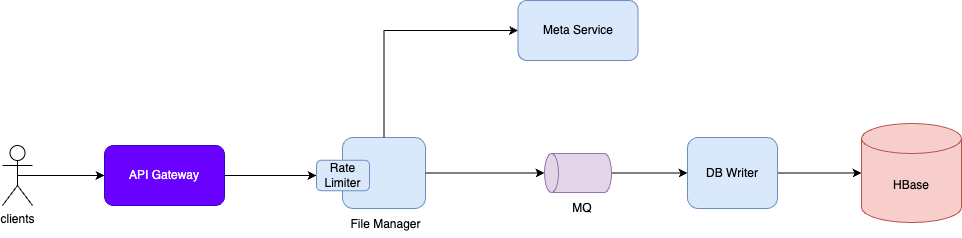

The diagram above was exported from draw.io. Its source (the exported page's mxGraphModel, read from the mxfile embedded in the PNG):
<mxGraphModel dx="990" dy="609" grid="0" gridSize="10" guides="1" tooltips="1" connect="1" arrows="1" fold="1" page="1" pageScale="1" pageWidth="2339" pageHeight="3300" math="0" shadow="0">
  <root>
    <mxCell id="0" />
    <mxCell id="1" parent="0" />
    <mxCell id="PxRVvclKWcUckUSE2TsX-11" style="edgeStyle=orthogonalEdgeStyle;rounded=0;orthogonalLoop=1;jettySize=auto;html=1;exitX=0.5;exitY=0.5;exitDx=0;exitDy=0;exitPerimeter=0;entryX=0;entryY=0.5;entryDx=0;entryDy=0;" edge="1" parent="1" source="PxRVvclKWcUckUSE2TsX-1" target="PxRVvclKWcUckUSE2TsX-2">
      <mxGeometry relative="1" as="geometry" />
    </mxCell>
    <mxCell id="PxRVvclKWcUckUSE2TsX-1" value="clients" style="shape=umlActor;verticalLabelPosition=bottom;verticalAlign=top;html=1;outlineConnect=0;" vertex="1" parent="1">
      <mxGeometry x="137" y="234" width="30" height="60" as="geometry" />
    </mxCell>
    <mxCell id="PxRVvclKWcUckUSE2TsX-14" style="edgeStyle=orthogonalEdgeStyle;rounded=0;orthogonalLoop=1;jettySize=auto;html=1;exitX=1;exitY=0.5;exitDx=0;exitDy=0;entryX=0;entryY=0.5;entryDx=0;entryDy=0;" edge="1" parent="1" source="PxRVvclKWcUckUSE2TsX-2" target="PxRVvclKWcUckUSE2TsX-3">
      <mxGeometry relative="1" as="geometry" />
    </mxCell>
    <mxCell id="PxRVvclKWcUckUSE2TsX-2" value="API Gateway" style="rounded=1;whiteSpace=wrap;html=1;fillColor=#6a00ff;fontColor=#ffffff;strokeColor=#3700CC;" vertex="1" parent="1">
      <mxGeometry x="239" y="234" width="120" height="60" as="geometry" />
    </mxCell>
    <mxCell id="PxRVvclKWcUckUSE2TsX-18" style="edgeStyle=orthogonalEdgeStyle;rounded=0;orthogonalLoop=1;jettySize=auto;html=1;exitX=1;exitY=0.5;exitDx=0;exitDy=0;" edge="1" parent="1" source="PxRVvclKWcUckUSE2TsX-4" target="PxRVvclKWcUckUSE2TsX-7">
      <mxGeometry relative="1" as="geometry" />
    </mxCell>
    <mxCell id="PxRVvclKWcUckUSE2TsX-4" value="DB Writer" style="rounded=1;whiteSpace=wrap;html=1;fillColor=#dae8fc;strokeColor=#6c8ebf;" vertex="1" parent="1">
      <mxGeometry x="822" y="226" width="90" height="71" as="geometry" />
    </mxCell>
    <mxCell id="PxRVvclKWcUckUSE2TsX-6" value="" style="rounded=1;whiteSpace=wrap;html=1;fillColor=#dae8fc;strokeColor=#6c8ebf;" vertex="1" parent="1">
      <mxGeometry x="477" y="226" width="83" height="71" as="geometry" />
    </mxCell>
    <mxCell id="PxRVvclKWcUckUSE2TsX-7" value="HBase" style="shape=cylinder3;whiteSpace=wrap;html=1;boundedLbl=1;backgroundOutline=1;size=15;fillColor=#f8cecc;strokeColor=#b85450;" vertex="1" parent="1">
      <mxGeometry x="996" y="212" width="100" height="99" as="geometry" />
    </mxCell>
    <mxCell id="PxRVvclKWcUckUSE2TsX-17" style="edgeStyle=orthogonalEdgeStyle;rounded=0;orthogonalLoop=1;jettySize=auto;html=1;exitX=0.5;exitY=1;exitDx=0;exitDy=0;exitPerimeter=0;" edge="1" parent="1" source="PxRVvclKWcUckUSE2TsX-8" target="PxRVvclKWcUckUSE2TsX-4">
      <mxGeometry relative="1" as="geometry" />
    </mxCell>
    <mxCell id="PxRVvclKWcUckUSE2TsX-8" value="" style="shape=cylinder3;whiteSpace=wrap;html=1;boundedLbl=1;backgroundOutline=1;size=7;rotation=-90;fillColor=#e1d5e7;strokeColor=#9673a6;" vertex="1" parent="1">
      <mxGeometry x="693" y="228" width="39" height="67" as="geometry" />
    </mxCell>
    <mxCell id="PxRVvclKWcUckUSE2TsX-9" value="MQ" style="text;html=1;align=center;verticalAlign=middle;whiteSpace=wrap;rounded=0;" vertex="1" parent="1">
      <mxGeometry x="687" y="282" width="60" height="30" as="geometry" />
    </mxCell>
    <mxCell id="PxRVvclKWcUckUSE2TsX-16" style="edgeStyle=orthogonalEdgeStyle;rounded=0;orthogonalLoop=1;jettySize=auto;html=1;exitX=0;exitY=0.5;exitDx=0;exitDy=0;entryX=0.5;entryY=0;entryDx=0;entryDy=0;startArrow=classic;startFill=1;endArrow=none;endFill=0;" edge="1" parent="1" source="PxRVvclKWcUckUSE2TsX-10" target="PxRVvclKWcUckUSE2TsX-6">
      <mxGeometry relative="1" as="geometry" />
    </mxCell>
    <mxCell id="PxRVvclKWcUckUSE2TsX-10" value="Meta Service" style="rounded=1;whiteSpace=wrap;html=1;fillColor=#dae8fc;strokeColor=#6c8ebf;" vertex="1" parent="1">
      <mxGeometry x="652.5" y="89" width="120" height="60" as="geometry" />
    </mxCell>
    <mxCell id="PxRVvclKWcUckUSE2TsX-3" value="Rate Limiter" style="rounded=1;whiteSpace=wrap;html=1;fillColor=#dae8fc;strokeColor=#6c8ebf;" vertex="1" parent="1">
      <mxGeometry x="451" y="248.75" width="53" height="30.5" as="geometry" />
    </mxCell>
    <mxCell id="PxRVvclKWcUckUSE2TsX-13" value="File Manager" style="text;html=1;align=center;verticalAlign=middle;whiteSpace=wrap;rounded=0;" vertex="1" parent="1">
      <mxGeometry x="470" y="299" width="101" height="27" as="geometry" />
    </mxCell>
    <mxCell id="PxRVvclKWcUckUSE2TsX-15" style="edgeStyle=orthogonalEdgeStyle;rounded=0;orthogonalLoop=1;jettySize=auto;html=1;exitX=1;exitY=0.5;exitDx=0;exitDy=0;entryX=0.5;entryY=0;entryDx=0;entryDy=0;entryPerimeter=0;" edge="1" parent="1" source="PxRVvclKWcUckUSE2TsX-6" target="PxRVvclKWcUckUSE2TsX-8">
      <mxGeometry relative="1" as="geometry" />
    </mxCell>
  </root>
</mxGraphModel>